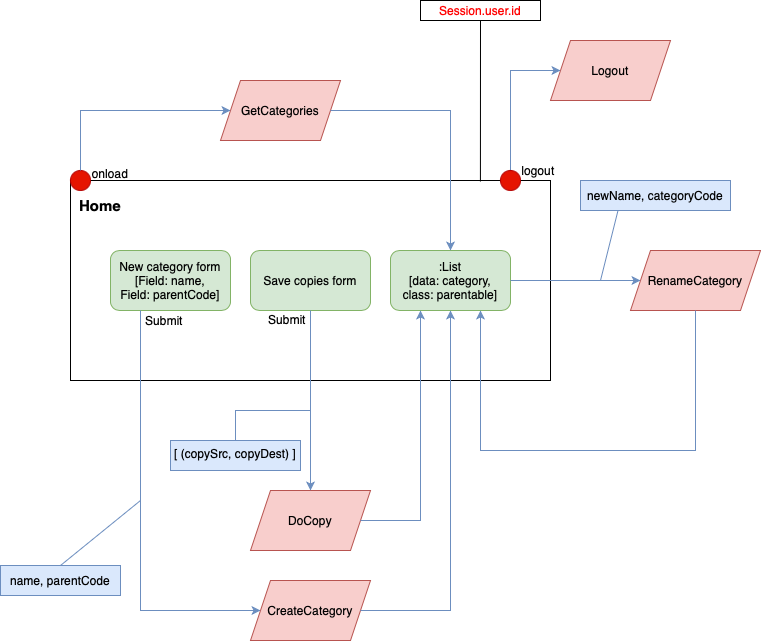

The diagram above was exported from draw.io. Its source (the exported page's mxGraphModel, read from the mxfile embedded in the PNG):
<mxGraphModel dx="932" dy="553" grid="1" gridSize="10" guides="1" tooltips="1" connect="1" arrows="1" fold="1" page="1" pageScale="1" pageWidth="827" pageHeight="1169" math="0" shadow="0">
  <root>
    <mxCell id="0" />
    <mxCell id="1" parent="0" />
    <mxCell id="iPfYxG0_GoEQUw9Dalox-2" value="" style="rounded=0;whiteSpace=wrap;html=1;" parent="1" vertex="1">
      <mxGeometry x="80" y="200" width="480" height="200" as="geometry" />
    </mxCell>
    <mxCell id="iPfYxG0_GoEQUw9Dalox-3" value="New category form&lt;br&gt;[Field: name,&lt;br&gt;Field: parentCode]" style="rounded=1;whiteSpace=wrap;html=1;fillColor=#d5e8d4;strokeColor=#82b366;" parent="1" vertex="1">
      <mxGeometry x="120" y="270" width="120" height="60" as="geometry" />
    </mxCell>
    <mxCell id="iPfYxG0_GoEQUw9Dalox-4" value=":List&lt;br&gt;[data: category,&lt;br&gt;class: parentable]" style="rounded=1;whiteSpace=wrap;html=1;fillColor=#d5e8d4;strokeColor=#82b366;" parent="1" vertex="1">
      <mxGeometry x="400" y="270" width="120" height="60" as="geometry" />
    </mxCell>
    <mxCell id="iPfYxG0_GoEQUw9Dalox-5" value="Logout" style="shape=parallelogram;perimeter=parallelogramPerimeter;whiteSpace=wrap;html=1;fixedSize=1;fillColor=#f8cecc;strokeColor=#b85450;" parent="1" vertex="1">
      <mxGeometry x="560" y="60" width="120" height="60" as="geometry" />
    </mxCell>
    <mxCell id="iPfYxG0_GoEQUw9Dalox-6" value="" style="endArrow=classic;html=1;rounded=0;exitX=0.5;exitY=0;exitDx=0;exitDy=0;entryX=0;entryY=0.5;entryDx=0;entryDy=0;fillColor=#dae8fc;strokeColor=#6c8ebf;" parent="1" source="iPfYxG0_GoEQUw9Dalox-13" target="iPfYxG0_GoEQUw9Dalox-5" edge="1">
      <mxGeometry width="50" height="50" relative="1" as="geometry">
        <mxPoint x="500" y="140" as="sourcePoint" />
        <mxPoint x="550" y="90" as="targetPoint" />
        <Array as="points">
          <mxPoint x="520" y="90" />
        </Array>
      </mxGeometry>
    </mxCell>
    <mxCell id="iPfYxG0_GoEQUw9Dalox-7" value="" style="ellipse;whiteSpace=wrap;html=1;aspect=fixed;fillColor=#e51400;strokeColor=#B20000;fontColor=#ffffff;" parent="1" vertex="1">
      <mxGeometry x="80" y="190" width="20" height="20" as="geometry" />
    </mxCell>
    <mxCell id="iPfYxG0_GoEQUw9Dalox-8" value="onload" style="text;html=1;strokeColor=none;fillColor=none;align=center;verticalAlign=middle;whiteSpace=wrap;rounded=0;" parent="1" vertex="1">
      <mxGeometry x="90" y="178" width="60" height="30" as="geometry" />
    </mxCell>
    <mxCell id="iPfYxG0_GoEQUw9Dalox-9" value="GetCategories" style="shape=parallelogram;perimeter=parallelogramPerimeter;whiteSpace=wrap;html=1;fixedSize=1;fillColor=#f8cecc;strokeColor=#b85450;" parent="1" vertex="1">
      <mxGeometry x="230" y="100" width="120" height="60" as="geometry" />
    </mxCell>
    <mxCell id="iPfYxG0_GoEQUw9Dalox-10" value="" style="endArrow=classic;html=1;rounded=0;exitX=0.5;exitY=0;exitDx=0;exitDy=0;entryX=0;entryY=0.5;entryDx=0;entryDy=0;fillColor=#dae8fc;strokeColor=#6c8ebf;" parent="1" source="iPfYxG0_GoEQUw9Dalox-7" target="iPfYxG0_GoEQUw9Dalox-9" edge="1">
      <mxGeometry width="50" height="50" relative="1" as="geometry">
        <mxPoint x="60" y="140" as="sourcePoint" />
        <mxPoint x="170" y="40" as="targetPoint" />
        <Array as="points">
          <mxPoint x="90" y="130" />
        </Array>
      </mxGeometry>
    </mxCell>
    <mxCell id="iPfYxG0_GoEQUw9Dalox-11" value="" style="endArrow=classic;html=1;rounded=0;exitX=1;exitY=0.5;exitDx=0;exitDy=0;entryX=0.5;entryY=0;entryDx=0;entryDy=0;fillColor=#dae8fc;strokeColor=#6c8ebf;" parent="1" source="iPfYxG0_GoEQUw9Dalox-9" target="iPfYxG0_GoEQUw9Dalox-4" edge="1">
      <mxGeometry width="50" height="50" relative="1" as="geometry">
        <mxPoint x="340" y="120" as="sourcePoint" />
        <mxPoint x="390" y="70" as="targetPoint" />
        <Array as="points">
          <mxPoint x="400" y="130" />
          <mxPoint x="460" y="130" />
          <mxPoint x="460" y="190" />
          <mxPoint x="460" y="230" />
        </Array>
      </mxGeometry>
    </mxCell>
    <mxCell id="iPfYxG0_GoEQUw9Dalox-13" value="" style="ellipse;whiteSpace=wrap;html=1;aspect=fixed;fillColor=#e51400;strokeColor=#B20000;fontColor=#ffffff;" parent="1" vertex="1">
      <mxGeometry x="510" y="190" width="20" height="20" as="geometry" />
    </mxCell>
    <mxCell id="iPfYxG0_GoEQUw9Dalox-14" value="logout" style="text;html=1;strokeColor=none;fillColor=none;align=center;verticalAlign=middle;whiteSpace=wrap;rounded=0;" parent="1" vertex="1">
      <mxGeometry x="518" y="175" width="60" height="30" as="geometry" />
    </mxCell>
    <mxCell id="iPfYxG0_GoEQUw9Dalox-15" value="CreateCategory" style="shape=parallelogram;perimeter=parallelogramPerimeter;whiteSpace=wrap;html=1;fixedSize=1;fillColor=#f8cecc;strokeColor=#b85450;" parent="1" vertex="1">
      <mxGeometry x="260" y="600" width="120" height="60" as="geometry" />
    </mxCell>
    <mxCell id="iPfYxG0_GoEQUw9Dalox-16" value="" style="endArrow=classic;html=1;rounded=0;entryX=0;entryY=0.5;entryDx=0;entryDy=0;fillColor=#dae8fc;strokeColor=#6c8ebf;exitX=0.25;exitY=1;exitDx=0;exitDy=0;" parent="1" source="iPfYxG0_GoEQUw9Dalox-3" target="iPfYxG0_GoEQUw9Dalox-15" edge="1">
      <mxGeometry width="50" height="50" relative="1" as="geometry">
        <mxPoint x="210" y="460" as="sourcePoint" />
        <mxPoint x="170" y="450" as="targetPoint" />
        <Array as="points">
          <mxPoint x="150" y="630" />
        </Array>
      </mxGeometry>
    </mxCell>
    <mxCell id="iPfYxG0_GoEQUw9Dalox-17" value="Submit" style="text;html=1;strokeColor=none;fillColor=none;align=center;verticalAlign=middle;whiteSpace=wrap;rounded=0;" parent="1" vertex="1">
      <mxGeometry x="144" y="325" width="60" height="30" as="geometry" />
    </mxCell>
    <mxCell id="iPfYxG0_GoEQUw9Dalox-19" value="name, parentCode" style="rounded=0;whiteSpace=wrap;html=1;fillColor=#dae8fc;strokeColor=#6c8ebf;" parent="1" vertex="1">
      <mxGeometry x="10" y="585" width="120" height="30" as="geometry" />
    </mxCell>
    <mxCell id="iPfYxG0_GoEQUw9Dalox-20" value="" style="endArrow=none;html=1;rounded=0;exitX=0.5;exitY=0;exitDx=0;exitDy=0;fillColor=#dae8fc;strokeColor=#6c8ebf;" parent="1" source="iPfYxG0_GoEQUw9Dalox-19" edge="1">
      <mxGeometry width="50" height="50" relative="1" as="geometry">
        <mxPoint x="80" y="460" as="sourcePoint" />
        <mxPoint x="150" y="520" as="targetPoint" />
        <Array as="points" />
      </mxGeometry>
    </mxCell>
    <mxCell id="iPfYxG0_GoEQUw9Dalox-21" value="" style="endArrow=classic;html=1;rounded=0;exitX=1;exitY=0.5;exitDx=0;exitDy=0;entryX=0.5;entryY=1;entryDx=0;entryDy=0;fillColor=#dae8fc;strokeColor=#6c8ebf;" parent="1" source="iPfYxG0_GoEQUw9Dalox-15" target="iPfYxG0_GoEQUw9Dalox-4" edge="1">
      <mxGeometry width="50" height="50" relative="1" as="geometry">
        <mxPoint x="460" y="470" as="sourcePoint" />
        <mxPoint x="460" y="470" as="targetPoint" />
        <Array as="points">
          <mxPoint x="460" y="630" />
          <mxPoint x="460" y="530" />
        </Array>
      </mxGeometry>
    </mxCell>
    <mxCell id="iPfYxG0_GoEQUw9Dalox-22" value="RenameCategory" style="shape=parallelogram;perimeter=parallelogramPerimeter;whiteSpace=wrap;html=1;fixedSize=1;fillColor=#f8cecc;strokeColor=#b85450;" parent="1" vertex="1">
      <mxGeometry x="640" y="270" width="130" height="60" as="geometry" />
    </mxCell>
    <mxCell id="iPfYxG0_GoEQUw9Dalox-23" value="" style="endArrow=classic;html=1;rounded=0;exitX=1;exitY=0.5;exitDx=0;exitDy=0;entryX=0;entryY=0.5;entryDx=0;entryDy=0;fillColor=#dae8fc;strokeColor=#6c8ebf;" parent="1" source="iPfYxG0_GoEQUw9Dalox-4" target="iPfYxG0_GoEQUw9Dalox-22" edge="1">
      <mxGeometry width="50" height="50" relative="1" as="geometry">
        <mxPoint x="650" y="400" as="sourcePoint" />
        <mxPoint x="700" y="350" as="targetPoint" />
      </mxGeometry>
    </mxCell>
    <mxCell id="iPfYxG0_GoEQUw9Dalox-24" value="" style="endArrow=classic;html=1;rounded=0;exitX=0.5;exitY=1;exitDx=0;exitDy=0;entryX=0.75;entryY=1;entryDx=0;entryDy=0;fillColor=#dae8fc;strokeColor=#6c8ebf;" parent="1" source="iPfYxG0_GoEQUw9Dalox-22" target="iPfYxG0_GoEQUw9Dalox-4" edge="1">
      <mxGeometry width="50" height="50" relative="1" as="geometry">
        <mxPoint x="720" y="480" as="sourcePoint" />
        <mxPoint x="770" y="430" as="targetPoint" />
        <Array as="points">
          <mxPoint x="705" y="470" />
          <mxPoint x="490" y="470" />
        </Array>
      </mxGeometry>
    </mxCell>
    <mxCell id="iPfYxG0_GoEQUw9Dalox-25" value="newName, categoryCode" style="rounded=0;whiteSpace=wrap;html=1;fillColor=#dae8fc;strokeColor=#6c8ebf;" parent="1" vertex="1">
      <mxGeometry x="590" y="200" width="150" height="30" as="geometry" />
    </mxCell>
    <mxCell id="iPfYxG0_GoEQUw9Dalox-26" value="" style="endArrow=none;html=1;rounded=0;fillColor=#dae8fc;strokeColor=#6c8ebf;entryX=0.25;entryY=1;entryDx=0;entryDy=0;" parent="1" target="iPfYxG0_GoEQUw9Dalox-25" edge="1">
      <mxGeometry width="50" height="50" relative="1" as="geometry">
        <mxPoint x="610" y="300" as="sourcePoint" />
        <mxPoint x="670" y="240" as="targetPoint" />
      </mxGeometry>
    </mxCell>
    <mxCell id="iPfYxG0_GoEQUw9Dalox-27" value="Save copies form" style="rounded=1;whiteSpace=wrap;html=1;fillColor=#d5e8d4;strokeColor=#82b366;" parent="1" vertex="1">
      <mxGeometry x="260" y="270" width="120" height="60" as="geometry" />
    </mxCell>
    <mxCell id="iPfYxG0_GoEQUw9Dalox-28" value="DoCopy" style="shape=parallelogram;perimeter=parallelogramPerimeter;whiteSpace=wrap;html=1;fixedSize=1;fillColor=#f8cecc;strokeColor=#b85450;" parent="1" vertex="1">
      <mxGeometry x="260" y="510" width="120" height="60" as="geometry" />
    </mxCell>
    <mxCell id="iPfYxG0_GoEQUw9Dalox-29" value="" style="endArrow=classic;html=1;rounded=0;exitX=0.5;exitY=1;exitDx=0;exitDy=0;entryX=0.5;entryY=0;entryDx=0;entryDy=0;fillColor=#dae8fc;strokeColor=#6c8ebf;" parent="1" source="iPfYxG0_GoEQUw9Dalox-27" target="iPfYxG0_GoEQUw9Dalox-28" edge="1">
      <mxGeometry width="50" height="50" relative="1" as="geometry">
        <mxPoint x="400" y="500" as="sourcePoint" />
        <mxPoint x="450" y="450" as="targetPoint" />
      </mxGeometry>
    </mxCell>
    <mxCell id="iPfYxG0_GoEQUw9Dalox-30" value="" style="endArrow=classic;html=1;rounded=0;exitX=1;exitY=0.5;exitDx=0;exitDy=0;entryX=0.25;entryY=1;entryDx=0;entryDy=0;fillColor=#dae8fc;strokeColor=#6c8ebf;" parent="1" source="iPfYxG0_GoEQUw9Dalox-28" target="iPfYxG0_GoEQUw9Dalox-4" edge="1">
      <mxGeometry width="50" height="50" relative="1" as="geometry">
        <mxPoint x="370" y="450" as="sourcePoint" />
        <mxPoint x="420" y="400" as="targetPoint" />
        <Array as="points">
          <mxPoint x="430" y="540" />
          <mxPoint x="430" y="490" />
          <mxPoint x="430" y="450" />
        </Array>
      </mxGeometry>
    </mxCell>
    <mxCell id="iPfYxG0_GoEQUw9Dalox-31" value="Submit" style="text;html=1;strokeColor=none;fillColor=none;align=center;verticalAlign=middle;whiteSpace=wrap;rounded=0;" parent="1" vertex="1">
      <mxGeometry x="267" y="324" width="60" height="30" as="geometry" />
    </mxCell>
    <mxCell id="iPfYxG0_GoEQUw9Dalox-32" value="[ (copySrc, copyDest) ]" style="rounded=0;whiteSpace=wrap;html=1;fillColor=#dae8fc;strokeColor=#6c8ebf;align=center;verticalAlign=top;" parent="1" vertex="1">
      <mxGeometry x="180" y="460" width="130" height="30" as="geometry" />
    </mxCell>
    <mxCell id="iPfYxG0_GoEQUw9Dalox-33" value="" style="endArrow=none;html=1;rounded=0;exitX=0.5;exitY=0;exitDx=0;exitDy=0;fillColor=#dae8fc;strokeColor=#6c8ebf;" parent="1" source="iPfYxG0_GoEQUw9Dalox-32" edge="1">
      <mxGeometry width="50" height="50" relative="1" as="geometry">
        <mxPoint x="340" y="470" as="sourcePoint" />
        <mxPoint x="320" y="430" as="targetPoint" />
        <Array as="points">
          <mxPoint x="245" y="430" />
        </Array>
      </mxGeometry>
    </mxCell>
    <mxCell id="iPfYxG0_GoEQUw9Dalox-34" value="Home" style="text;html=1;strokeColor=none;fillColor=none;align=center;verticalAlign=middle;whiteSpace=wrap;rounded=0;fontStyle=1;fontSize=15;" parent="1" vertex="1">
      <mxGeometry x="80" y="210" width="60" height="30" as="geometry" />
    </mxCell>
    <mxCell id="sCWHvXNYjbx6TCRxrqAq-1" value="Session.user.id" style="rounded=0;whiteSpace=wrap;html=1;fontColor=#FF0000;" vertex="1" parent="1">
      <mxGeometry x="430" y="20" width="120" height="20" as="geometry" />
    </mxCell>
    <mxCell id="sCWHvXNYjbx6TCRxrqAq-2" value="" style="endArrow=none;html=1;rounded=0;entryX=0.5;entryY=1;entryDx=0;entryDy=0;exitX=0.854;exitY=0.005;exitDx=0;exitDy=0;exitPerimeter=0;" edge="1" parent="1" source="iPfYxG0_GoEQUw9Dalox-2" target="sCWHvXNYjbx6TCRxrqAq-1">
      <mxGeometry width="50" height="50" relative="1" as="geometry">
        <mxPoint x="450" y="160" as="sourcePoint" />
        <mxPoint x="500" y="110" as="targetPoint" />
      </mxGeometry>
    </mxCell>
  </root>
</mxGraphModel>